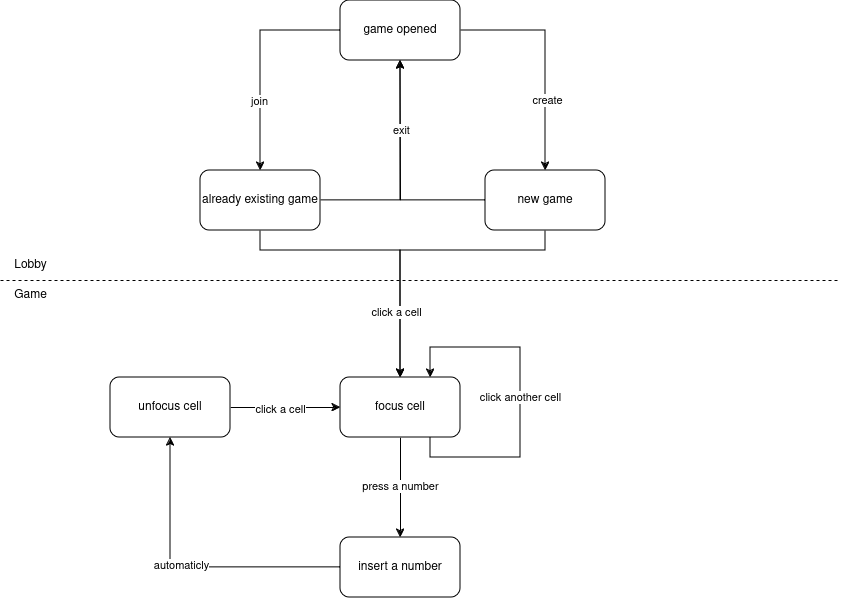

The diagram above was exported from draw.io. Its source (the exported page's mxGraphModel, read from the mxfile embedded in the PNG):
<mxGraphModel dx="1195" dy="652" grid="1" gridSize="10" guides="1" tooltips="1" connect="1" arrows="1" fold="1" page="1" pageScale="1" pageWidth="850" pageHeight="1100" math="0" shadow="0">
  <root>
    <mxCell id="0" />
    <mxCell id="1" parent="0" />
    <mxCell id="4G5vo0y0tglioL8paNJz-5" style="edgeStyle=orthogonalEdgeStyle;rounded=0;orthogonalLoop=1;jettySize=auto;html=1;entryX=0.5;entryY=0;entryDx=0;entryDy=0;" edge="1" parent="1" source="4G5vo0y0tglioL8paNJz-2" target="4G5vo0y0tglioL8paNJz-3">
      <mxGeometry relative="1" as="geometry" />
    </mxCell>
    <mxCell id="4G5vo0y0tglioL8paNJz-7" value="join" style="edgeLabel;html=1;align=center;verticalAlign=middle;resizable=0;points=[];" vertex="1" connectable="0" parent="4G5vo0y0tglioL8paNJz-5">
      <mxGeometry x="0.3727" y="-1" relative="1" as="geometry">
        <mxPoint as="offset" />
      </mxGeometry>
    </mxCell>
    <mxCell id="4G5vo0y0tglioL8paNJz-6" style="edgeStyle=orthogonalEdgeStyle;rounded=0;orthogonalLoop=1;jettySize=auto;html=1;entryX=0.5;entryY=0;entryDx=0;entryDy=0;" edge="1" parent="1" source="4G5vo0y0tglioL8paNJz-2" target="4G5vo0y0tglioL8paNJz-4">
      <mxGeometry relative="1" as="geometry" />
    </mxCell>
    <mxCell id="4G5vo0y0tglioL8paNJz-8" value="create" style="edgeLabel;html=1;align=center;verticalAlign=middle;resizable=0;points=[];" vertex="1" connectable="0" parent="4G5vo0y0tglioL8paNJz-6">
      <mxGeometry x="0.3778" y="2" relative="1" as="geometry">
        <mxPoint as="offset" />
      </mxGeometry>
    </mxCell>
    <mxCell id="4G5vo0y0tglioL8paNJz-2" value="game opened" style="rounded=1;whiteSpace=wrap;html=1;" vertex="1" parent="1">
      <mxGeometry x="340" y="130" width="120" height="60" as="geometry" />
    </mxCell>
    <mxCell id="4G5vo0y0tglioL8paNJz-9" style="edgeStyle=orthogonalEdgeStyle;rounded=0;orthogonalLoop=1;jettySize=auto;html=1;entryX=0.5;entryY=1;entryDx=0;entryDy=0;" edge="1" parent="1" source="4G5vo0y0tglioL8paNJz-3" target="4G5vo0y0tglioL8paNJz-2">
      <mxGeometry relative="1" as="geometry" />
    </mxCell>
    <mxCell id="4G5vo0y0tglioL8paNJz-17" style="edgeStyle=orthogonalEdgeStyle;rounded=0;orthogonalLoop=1;jettySize=auto;html=1;entryX=0.5;entryY=0;entryDx=0;entryDy=0;" edge="1" parent="1" source="4G5vo0y0tglioL8paNJz-3" target="4G5vo0y0tglioL8paNJz-12">
      <mxGeometry relative="1" as="geometry">
        <Array as="points">
          <mxPoint x="260" y="380" />
          <mxPoint x="400" y="380" />
        </Array>
      </mxGeometry>
    </mxCell>
    <mxCell id="4G5vo0y0tglioL8paNJz-3" value="already existing game" style="rounded=1;whiteSpace=wrap;html=1;" vertex="1" parent="1">
      <mxGeometry x="200" y="300" width="120" height="60" as="geometry" />
    </mxCell>
    <mxCell id="4G5vo0y0tglioL8paNJz-10" style="edgeStyle=orthogonalEdgeStyle;rounded=0;orthogonalLoop=1;jettySize=auto;html=1;" edge="1" parent="1" source="4G5vo0y0tglioL8paNJz-4">
      <mxGeometry relative="1" as="geometry">
        <mxPoint x="400" y="190" as="targetPoint" />
      </mxGeometry>
    </mxCell>
    <mxCell id="4G5vo0y0tglioL8paNJz-11" value="exit" style="edgeLabel;html=1;align=center;verticalAlign=middle;resizable=0;points=[];" vertex="1" connectable="0" parent="4G5vo0y0tglioL8paNJz-10">
      <mxGeometry x="0.3052" y="3" relative="1" as="geometry">
        <mxPoint x="3" y="-8" as="offset" />
      </mxGeometry>
    </mxCell>
    <mxCell id="4G5vo0y0tglioL8paNJz-18" style="edgeStyle=orthogonalEdgeStyle;rounded=0;orthogonalLoop=1;jettySize=auto;html=1;entryX=0.5;entryY=0;entryDx=0;entryDy=0;" edge="1" parent="1" source="4G5vo0y0tglioL8paNJz-4" target="4G5vo0y0tglioL8paNJz-12">
      <mxGeometry relative="1" as="geometry">
        <Array as="points">
          <mxPoint x="545" y="380" />
          <mxPoint x="400" y="380" />
        </Array>
      </mxGeometry>
    </mxCell>
    <mxCell id="4G5vo0y0tglioL8paNJz-19" value="&lt;div&gt;click a cell&lt;/div&gt;" style="edgeLabel;html=1;align=center;verticalAlign=middle;resizable=0;points=[];" vertex="1" connectable="0" parent="4G5vo0y0tglioL8paNJz-18">
      <mxGeometry x="0.5529" y="-4" relative="1" as="geometry">
        <mxPoint as="offset" />
      </mxGeometry>
    </mxCell>
    <mxCell id="4G5vo0y0tglioL8paNJz-4" value="new game" style="rounded=1;whiteSpace=wrap;html=1;" vertex="1" parent="1">
      <mxGeometry x="485" y="300" width="120" height="60" as="geometry" />
    </mxCell>
    <mxCell id="4G5vo0y0tglioL8paNJz-15" style="edgeStyle=orthogonalEdgeStyle;rounded=0;orthogonalLoop=1;jettySize=auto;html=1;entryX=0.5;entryY=0;entryDx=0;entryDy=0;" edge="1" parent="1" source="4G5vo0y0tglioL8paNJz-12" target="4G5vo0y0tglioL8paNJz-14">
      <mxGeometry relative="1" as="geometry" />
    </mxCell>
    <mxCell id="4G5vo0y0tglioL8paNJz-16" value="press a number" style="edgeLabel;html=1;align=center;verticalAlign=middle;resizable=0;points=[];" vertex="1" connectable="0" parent="4G5vo0y0tglioL8paNJz-15">
      <mxGeometry x="-0.04" relative="1" as="geometry">
        <mxPoint as="offset" />
      </mxGeometry>
    </mxCell>
    <mxCell id="4G5vo0y0tglioL8paNJz-12" value="focus cell" style="rounded=1;whiteSpace=wrap;html=1;" vertex="1" parent="1">
      <mxGeometry x="340" y="507" width="120" height="60" as="geometry" />
    </mxCell>
    <mxCell id="4G5vo0y0tglioL8paNJz-24" style="edgeStyle=orthogonalEdgeStyle;rounded=0;orthogonalLoop=1;jettySize=auto;html=1;entryX=0;entryY=0.5;entryDx=0;entryDy=0;" edge="1" parent="1" source="4G5vo0y0tglioL8paNJz-13" target="4G5vo0y0tglioL8paNJz-12">
      <mxGeometry relative="1" as="geometry" />
    </mxCell>
    <mxCell id="4G5vo0y0tglioL8paNJz-25" value="click a cell" style="edgeLabel;html=1;align=center;verticalAlign=middle;resizable=0;points=[];" vertex="1" connectable="0" parent="4G5vo0y0tglioL8paNJz-24">
      <mxGeometry x="-0.1091" y="-2" relative="1" as="geometry">
        <mxPoint as="offset" />
      </mxGeometry>
    </mxCell>
    <mxCell id="4G5vo0y0tglioL8paNJz-13" value="unfocus cell" style="rounded=1;whiteSpace=wrap;html=1;" vertex="1" parent="1">
      <mxGeometry x="110" y="507" width="120" height="60" as="geometry" />
    </mxCell>
    <mxCell id="4G5vo0y0tglioL8paNJz-22" style="edgeStyle=orthogonalEdgeStyle;rounded=0;orthogonalLoop=1;jettySize=auto;html=1;entryX=0.5;entryY=1;entryDx=0;entryDy=0;" edge="1" parent="1" source="4G5vo0y0tglioL8paNJz-14" target="4G5vo0y0tglioL8paNJz-13">
      <mxGeometry relative="1" as="geometry" />
    </mxCell>
    <mxCell id="4G5vo0y0tglioL8paNJz-23" value="automaticly" style="edgeLabel;html=1;align=center;verticalAlign=middle;resizable=0;points=[];" vertex="1" connectable="0" parent="4G5vo0y0tglioL8paNJz-22">
      <mxGeometry x="0.06" y="-2" relative="1" as="geometry">
        <mxPoint as="offset" />
      </mxGeometry>
    </mxCell>
    <mxCell id="4G5vo0y0tglioL8paNJz-14" value="insert a number" style="rounded=1;whiteSpace=wrap;html=1;" vertex="1" parent="1">
      <mxGeometry x="340" y="667" width="120" height="60" as="geometry" />
    </mxCell>
    <mxCell id="4G5vo0y0tglioL8paNJz-20" style="edgeStyle=orthogonalEdgeStyle;rounded=0;orthogonalLoop=1;jettySize=auto;html=1;exitX=0.75;exitY=1;exitDx=0;exitDy=0;entryX=0.75;entryY=0;entryDx=0;entryDy=0;" edge="1" parent="1" source="4G5vo0y0tglioL8paNJz-12" target="4G5vo0y0tglioL8paNJz-12">
      <mxGeometry relative="1" as="geometry">
        <Array as="points">
          <mxPoint x="430" y="587" />
          <mxPoint x="520" y="587" />
          <mxPoint x="520" y="477" />
          <mxPoint x="430" y="477" />
        </Array>
      </mxGeometry>
    </mxCell>
    <mxCell id="4G5vo0y0tglioL8paNJz-21" value="click another cell" style="edgeLabel;html=1;align=center;verticalAlign=middle;resizable=0;points=[];" vertex="1" connectable="0" parent="4G5vo0y0tglioL8paNJz-20">
      <mxGeometry x="0.0059" relative="1" as="geometry">
        <mxPoint as="offset" />
      </mxGeometry>
    </mxCell>
    <mxCell id="4G5vo0y0tglioL8paNJz-26" value="" style="endArrow=none;dashed=1;html=1;rounded=0;" edge="1" parent="1">
      <mxGeometry width="50" height="50" relative="1" as="geometry">
        <mxPoint y="410" as="sourcePoint" />
        <mxPoint x="840" y="410" as="targetPoint" />
      </mxGeometry>
    </mxCell>
    <mxCell id="4G5vo0y0tglioL8paNJz-27" value="&lt;div&gt;Lobby&lt;/div&gt;" style="text;html=1;align=center;verticalAlign=middle;resizable=0;points=[];autosize=1;strokeColor=none;fillColor=none;" vertex="1" parent="1">
      <mxGeometry y="380" width="60" height="30" as="geometry" />
    </mxCell>
    <mxCell id="4G5vo0y0tglioL8paNJz-28" value="Game" style="text;html=1;align=center;verticalAlign=middle;resizable=0;points=[];autosize=1;strokeColor=none;fillColor=none;" vertex="1" parent="1">
      <mxGeometry y="410" width="60" height="30" as="geometry" />
    </mxCell>
  </root>
</mxGraphModel>